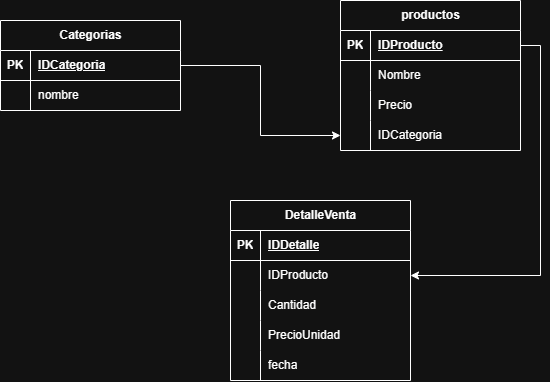

The diagram above was exported from draw.io. Its source (the exported page's mxGraphModel, read from the mxfile embedded in the PNG):
<mxGraphModel dx="1230" dy="681" grid="1" gridSize="10" guides="1" tooltips="1" connect="1" arrows="1" fold="1" page="1" pageScale="1" pageWidth="827" pageHeight="1169" math="0" shadow="0">
  <root>
    <mxCell id="0" />
    <mxCell id="1" parent="0" />
    <mxCell id="ild4lv-ghsM0cywzz1yF-1" parent="1" style="shape=table;startSize=30;container=1;collapsible=1;childLayout=tableLayout;fixedRows=1;rowLines=0;fontStyle=1;align=center;resizeLast=1;html=1;" value="Categorias" vertex="1">
      <mxGeometry height="90" width="180" x="80" y="320" as="geometry" />
    </mxCell>
    <mxCell id="ild4lv-ghsM0cywzz1yF-2" parent="ild4lv-ghsM0cywzz1yF-1" style="shape=tableRow;horizontal=0;startSize=0;swimlaneHead=0;swimlaneBody=0;fillColor=none;collapsible=0;dropTarget=0;points=[[0,0.5],[1,0.5]];portConstraint=eastwest;top=0;left=0;right=0;bottom=1;" value="" vertex="1">
      <mxGeometry height="30" width="180" y="30" as="geometry" />
    </mxCell>
    <mxCell id="ild4lv-ghsM0cywzz1yF-3" parent="ild4lv-ghsM0cywzz1yF-2" style="shape=partialRectangle;connectable=0;fillColor=none;top=0;left=0;bottom=0;right=0;fontStyle=1;overflow=hidden;whiteSpace=wrap;html=1;" value="PK" vertex="1">
      <mxGeometry height="30" width="30" as="geometry">
        <mxRectangle height="30" width="30" as="alternateBounds" />
      </mxGeometry>
    </mxCell>
    <mxCell id="ild4lv-ghsM0cywzz1yF-4" parent="ild4lv-ghsM0cywzz1yF-2" style="shape=partialRectangle;connectable=0;fillColor=none;top=0;left=0;bottom=0;right=0;align=left;spacingLeft=6;fontStyle=5;overflow=hidden;whiteSpace=wrap;html=1;" value="IDCategoria" vertex="1">
      <mxGeometry height="30" width="150" x="30" as="geometry">
        <mxRectangle height="30" width="150" as="alternateBounds" />
      </mxGeometry>
    </mxCell>
    <mxCell id="ild4lv-ghsM0cywzz1yF-5" parent="ild4lv-ghsM0cywzz1yF-1" style="shape=tableRow;horizontal=0;startSize=0;swimlaneHead=0;swimlaneBody=0;fillColor=none;collapsible=0;dropTarget=0;points=[[0,0.5],[1,0.5]];portConstraint=eastwest;top=0;left=0;right=0;bottom=0;" value="" vertex="1">
      <mxGeometry height="30" width="180" y="60" as="geometry" />
    </mxCell>
    <mxCell id="ild4lv-ghsM0cywzz1yF-6" parent="ild4lv-ghsM0cywzz1yF-5" style="shape=partialRectangle;connectable=0;fillColor=none;top=0;left=0;bottom=0;right=0;editable=1;overflow=hidden;whiteSpace=wrap;html=1;" value="" vertex="1">
      <mxGeometry height="30" width="30" as="geometry">
        <mxRectangle height="30" width="30" as="alternateBounds" />
      </mxGeometry>
    </mxCell>
    <mxCell id="ild4lv-ghsM0cywzz1yF-7" parent="ild4lv-ghsM0cywzz1yF-5" style="shape=partialRectangle;connectable=0;fillColor=none;top=0;left=0;bottom=0;right=0;align=left;spacingLeft=6;overflow=hidden;whiteSpace=wrap;html=1;" value="nombre" vertex="1">
      <mxGeometry height="30" width="150" x="30" as="geometry">
        <mxRectangle height="30" width="150" as="alternateBounds" />
      </mxGeometry>
    </mxCell>
    <mxCell id="ild4lv-ghsM0cywzz1yF-14" parent="1" style="shape=table;startSize=30;container=1;collapsible=1;childLayout=tableLayout;fixedRows=1;rowLines=0;fontStyle=1;align=center;resizeLast=1;html=1;" value="productos" vertex="1">
      <mxGeometry height="150" width="180" x="420" y="300" as="geometry" />
    </mxCell>
    <mxCell id="ild4lv-ghsM0cywzz1yF-15" parent="ild4lv-ghsM0cywzz1yF-14" style="shape=tableRow;horizontal=0;startSize=0;swimlaneHead=0;swimlaneBody=0;fillColor=none;collapsible=0;dropTarget=0;points=[[0,0.5],[1,0.5]];portConstraint=eastwest;top=0;left=0;right=0;bottom=1;" value="" vertex="1">
      <mxGeometry height="30" width="180" y="30" as="geometry" />
    </mxCell>
    <mxCell id="ild4lv-ghsM0cywzz1yF-16" parent="ild4lv-ghsM0cywzz1yF-15" style="shape=partialRectangle;connectable=0;fillColor=none;top=0;left=0;bottom=0;right=0;fontStyle=1;overflow=hidden;whiteSpace=wrap;html=1;" value="PK" vertex="1">
      <mxGeometry height="30" width="30" as="geometry">
        <mxRectangle height="30" width="30" as="alternateBounds" />
      </mxGeometry>
    </mxCell>
    <mxCell id="ild4lv-ghsM0cywzz1yF-17" parent="ild4lv-ghsM0cywzz1yF-15" style="shape=partialRectangle;connectable=0;fillColor=none;top=0;left=0;bottom=0;right=0;align=left;spacingLeft=6;fontStyle=5;overflow=hidden;whiteSpace=wrap;html=1;" value="IDProducto" vertex="1">
      <mxGeometry height="30" width="150" x="30" as="geometry">
        <mxRectangle height="30" width="150" as="alternateBounds" />
      </mxGeometry>
    </mxCell>
    <mxCell id="ild4lv-ghsM0cywzz1yF-18" parent="ild4lv-ghsM0cywzz1yF-14" style="shape=tableRow;horizontal=0;startSize=0;swimlaneHead=0;swimlaneBody=0;fillColor=none;collapsible=0;dropTarget=0;points=[[0,0.5],[1,0.5]];portConstraint=eastwest;top=0;left=0;right=0;bottom=0;" value="" vertex="1">
      <mxGeometry height="30" width="180" y="60" as="geometry" />
    </mxCell>
    <mxCell id="ild4lv-ghsM0cywzz1yF-19" parent="ild4lv-ghsM0cywzz1yF-18" style="shape=partialRectangle;connectable=0;fillColor=none;top=0;left=0;bottom=0;right=0;editable=1;overflow=hidden;whiteSpace=wrap;html=1;" value="" vertex="1">
      <mxGeometry height="30" width="30" as="geometry">
        <mxRectangle height="30" width="30" as="alternateBounds" />
      </mxGeometry>
    </mxCell>
    <mxCell id="ild4lv-ghsM0cywzz1yF-20" parent="ild4lv-ghsM0cywzz1yF-18" style="shape=partialRectangle;connectable=0;fillColor=none;top=0;left=0;bottom=0;right=0;align=left;spacingLeft=6;overflow=hidden;whiteSpace=wrap;html=1;" value="Nombre" vertex="1">
      <mxGeometry height="30" width="150" x="30" as="geometry">
        <mxRectangle height="30" width="150" as="alternateBounds" />
      </mxGeometry>
    </mxCell>
    <mxCell id="ild4lv-ghsM0cywzz1yF-21" parent="ild4lv-ghsM0cywzz1yF-14" style="shape=tableRow;horizontal=0;startSize=0;swimlaneHead=0;swimlaneBody=0;fillColor=none;collapsible=0;dropTarget=0;points=[[0,0.5],[1,0.5]];portConstraint=eastwest;top=0;left=0;right=0;bottom=0;" value="" vertex="1">
      <mxGeometry height="30" width="180" y="90" as="geometry" />
    </mxCell>
    <mxCell id="ild4lv-ghsM0cywzz1yF-22" parent="ild4lv-ghsM0cywzz1yF-21" style="shape=partialRectangle;connectable=0;fillColor=none;top=0;left=0;bottom=0;right=0;editable=1;overflow=hidden;whiteSpace=wrap;html=1;" value="" vertex="1">
      <mxGeometry height="30" width="30" as="geometry">
        <mxRectangle height="30" width="30" as="alternateBounds" />
      </mxGeometry>
    </mxCell>
    <mxCell id="ild4lv-ghsM0cywzz1yF-23" parent="ild4lv-ghsM0cywzz1yF-21" style="shape=partialRectangle;connectable=0;fillColor=none;top=0;left=0;bottom=0;right=0;align=left;spacingLeft=6;overflow=hidden;whiteSpace=wrap;html=1;" value="Precio" vertex="1">
      <mxGeometry height="30" width="150" x="30" as="geometry">
        <mxRectangle height="30" width="150" as="alternateBounds" />
      </mxGeometry>
    </mxCell>
    <mxCell id="ild4lv-ghsM0cywzz1yF-45" parent="ild4lv-ghsM0cywzz1yF-14" style="shape=tableRow;horizontal=0;startSize=0;swimlaneHead=0;swimlaneBody=0;fillColor=none;collapsible=0;dropTarget=0;points=[[0,0.5],[1,0.5]];portConstraint=eastwest;top=0;left=0;right=0;bottom=0;" value="" vertex="1">
      <mxGeometry height="30" width="180" y="120" as="geometry" />
    </mxCell>
    <mxCell id="ild4lv-ghsM0cywzz1yF-46" parent="ild4lv-ghsM0cywzz1yF-45" style="shape=partialRectangle;connectable=0;fillColor=none;top=0;left=0;bottom=0;right=0;editable=1;overflow=hidden;whiteSpace=wrap;html=1;" value="" vertex="1">
      <mxGeometry height="30" width="30" as="geometry">
        <mxRectangle height="30" width="30" as="alternateBounds" />
      </mxGeometry>
    </mxCell>
    <mxCell id="ild4lv-ghsM0cywzz1yF-47" parent="ild4lv-ghsM0cywzz1yF-45" style="shape=partialRectangle;connectable=0;fillColor=none;top=0;left=0;bottom=0;right=0;align=left;spacingLeft=6;overflow=hidden;whiteSpace=wrap;html=1;" value="IDCategoria" vertex="1">
      <mxGeometry height="30" width="150" x="30" as="geometry">
        <mxRectangle height="30" width="150" as="alternateBounds" />
      </mxGeometry>
    </mxCell>
    <mxCell id="ild4lv-ghsM0cywzz1yF-27" parent="1" style="shape=table;startSize=30;container=1;collapsible=1;childLayout=tableLayout;fixedRows=1;rowLines=0;fontStyle=1;align=center;resizeLast=1;html=1;" value="DetalleVenta" vertex="1">
      <mxGeometry height="180" width="180" x="310" y="500" as="geometry" />
    </mxCell>
    <mxCell id="ild4lv-ghsM0cywzz1yF-28" parent="ild4lv-ghsM0cywzz1yF-27" style="shape=tableRow;horizontal=0;startSize=0;swimlaneHead=0;swimlaneBody=0;fillColor=none;collapsible=0;dropTarget=0;points=[[0,0.5],[1,0.5]];portConstraint=eastwest;top=0;left=0;right=0;bottom=1;" value="" vertex="1">
      <mxGeometry height="30" width="180" y="30" as="geometry" />
    </mxCell>
    <mxCell id="ild4lv-ghsM0cywzz1yF-29" parent="ild4lv-ghsM0cywzz1yF-28" style="shape=partialRectangle;connectable=0;fillColor=none;top=0;left=0;bottom=0;right=0;fontStyle=1;overflow=hidden;whiteSpace=wrap;html=1;" value="PK" vertex="1">
      <mxGeometry height="30" width="30" as="geometry">
        <mxRectangle height="30" width="30" as="alternateBounds" />
      </mxGeometry>
    </mxCell>
    <mxCell id="ild4lv-ghsM0cywzz1yF-30" parent="ild4lv-ghsM0cywzz1yF-28" style="shape=partialRectangle;connectable=0;fillColor=none;top=0;left=0;bottom=0;right=0;align=left;spacingLeft=6;fontStyle=5;overflow=hidden;whiteSpace=wrap;html=1;" value="IDDetalle" vertex="1">
      <mxGeometry height="30" width="150" x="30" as="geometry">
        <mxRectangle height="30" width="150" as="alternateBounds" />
      </mxGeometry>
    </mxCell>
    <mxCell id="ild4lv-ghsM0cywzz1yF-31" parent="ild4lv-ghsM0cywzz1yF-27" style="shape=tableRow;horizontal=0;startSize=0;swimlaneHead=0;swimlaneBody=0;fillColor=none;collapsible=0;dropTarget=0;points=[[0,0.5],[1,0.5]];portConstraint=eastwest;top=0;left=0;right=0;bottom=0;" value="" vertex="1">
      <mxGeometry height="30" width="180" y="60" as="geometry" />
    </mxCell>
    <mxCell id="ild4lv-ghsM0cywzz1yF-32" parent="ild4lv-ghsM0cywzz1yF-31" style="shape=partialRectangle;connectable=0;fillColor=none;top=0;left=0;bottom=0;right=0;editable=1;overflow=hidden;whiteSpace=wrap;html=1;" value="" vertex="1">
      <mxGeometry height="30" width="30" as="geometry">
        <mxRectangle height="30" width="30" as="alternateBounds" />
      </mxGeometry>
    </mxCell>
    <mxCell id="ild4lv-ghsM0cywzz1yF-33" parent="ild4lv-ghsM0cywzz1yF-31" style="shape=partialRectangle;connectable=0;fillColor=none;top=0;left=0;bottom=0;right=0;align=left;spacingLeft=6;overflow=hidden;whiteSpace=wrap;html=1;" value="IDProducto" vertex="1">
      <mxGeometry height="30" width="150" x="30" as="geometry">
        <mxRectangle height="30" width="150" as="alternateBounds" />
      </mxGeometry>
    </mxCell>
    <mxCell id="ild4lv-ghsM0cywzz1yF-34" parent="ild4lv-ghsM0cywzz1yF-27" style="shape=tableRow;horizontal=0;startSize=0;swimlaneHead=0;swimlaneBody=0;fillColor=none;collapsible=0;dropTarget=0;points=[[0,0.5],[1,0.5]];portConstraint=eastwest;top=0;left=0;right=0;bottom=0;" value="" vertex="1">
      <mxGeometry height="30" width="180" y="90" as="geometry" />
    </mxCell>
    <mxCell id="ild4lv-ghsM0cywzz1yF-35" parent="ild4lv-ghsM0cywzz1yF-34" style="shape=partialRectangle;connectable=0;fillColor=none;top=0;left=0;bottom=0;right=0;editable=1;overflow=hidden;whiteSpace=wrap;html=1;" value="" vertex="1">
      <mxGeometry height="30" width="30" as="geometry">
        <mxRectangle height="30" width="30" as="alternateBounds" />
      </mxGeometry>
    </mxCell>
    <mxCell id="ild4lv-ghsM0cywzz1yF-36" parent="ild4lv-ghsM0cywzz1yF-34" style="shape=partialRectangle;connectable=0;fillColor=none;top=0;left=0;bottom=0;right=0;align=left;spacingLeft=6;overflow=hidden;whiteSpace=wrap;html=1;" value="Cantidad" vertex="1">
      <mxGeometry height="30" width="150" x="30" as="geometry">
        <mxRectangle height="30" width="150" as="alternateBounds" />
      </mxGeometry>
    </mxCell>
    <mxCell id="ild4lv-ghsM0cywzz1yF-37" parent="ild4lv-ghsM0cywzz1yF-27" style="shape=tableRow;horizontal=0;startSize=0;swimlaneHead=0;swimlaneBody=0;fillColor=none;collapsible=0;dropTarget=0;points=[[0,0.5],[1,0.5]];portConstraint=eastwest;top=0;left=0;right=0;bottom=0;" value="" vertex="1">
      <mxGeometry height="30" width="180" y="120" as="geometry" />
    </mxCell>
    <mxCell id="ild4lv-ghsM0cywzz1yF-38" parent="ild4lv-ghsM0cywzz1yF-37" style="shape=partialRectangle;connectable=0;fillColor=none;top=0;left=0;bottom=0;right=0;editable=1;overflow=hidden;whiteSpace=wrap;html=1;" value="" vertex="1">
      <mxGeometry height="30" width="30" as="geometry">
        <mxRectangle height="30" width="30" as="alternateBounds" />
      </mxGeometry>
    </mxCell>
    <mxCell id="ild4lv-ghsM0cywzz1yF-39" parent="ild4lv-ghsM0cywzz1yF-37" style="shape=partialRectangle;connectable=0;fillColor=none;top=0;left=0;bottom=0;right=0;align=left;spacingLeft=6;overflow=hidden;whiteSpace=wrap;html=1;" value="PrecioUnidad" vertex="1">
      <mxGeometry height="30" width="150" x="30" as="geometry">
        <mxRectangle height="30" width="150" as="alternateBounds" />
      </mxGeometry>
    </mxCell>
    <mxCell id="ild4lv-ghsM0cywzz1yF-40" parent="ild4lv-ghsM0cywzz1yF-27" style="shape=tableRow;horizontal=0;startSize=0;swimlaneHead=0;swimlaneBody=0;fillColor=none;collapsible=0;dropTarget=0;points=[[0,0.5],[1,0.5]];portConstraint=eastwest;top=0;left=0;right=0;bottom=0;" value="" vertex="1">
      <mxGeometry height="30" width="180" y="150" as="geometry" />
    </mxCell>
    <mxCell id="ild4lv-ghsM0cywzz1yF-41" parent="ild4lv-ghsM0cywzz1yF-40" style="shape=partialRectangle;connectable=0;fillColor=none;top=0;left=0;bottom=0;right=0;editable=1;overflow=hidden;whiteSpace=wrap;html=1;" value="" vertex="1">
      <mxGeometry height="30" width="30" as="geometry">
        <mxRectangle height="30" width="30" as="alternateBounds" />
      </mxGeometry>
    </mxCell>
    <mxCell id="ild4lv-ghsM0cywzz1yF-42" parent="ild4lv-ghsM0cywzz1yF-40" style="shape=partialRectangle;connectable=0;fillColor=none;top=0;left=0;bottom=0;right=0;align=left;spacingLeft=6;overflow=hidden;whiteSpace=wrap;html=1;" value="fecha" vertex="1">
      <mxGeometry height="30" width="150" x="30" as="geometry">
        <mxRectangle height="30" width="150" as="alternateBounds" />
      </mxGeometry>
    </mxCell>
    <mxCell id="ild4lv-ghsM0cywzz1yF-43" edge="1" parent="1" source="ild4lv-ghsM0cywzz1yF-2" style="edgeStyle=orthogonalEdgeStyle;rounded=0;orthogonalLoop=1;jettySize=auto;html=1;exitX=1;exitY=0.5;exitDx=0;exitDy=0;entryX=0;entryY=0.5;entryDx=0;entryDy=0;" target="ild4lv-ghsM0cywzz1yF-45">
      <mxGeometry relative="1" as="geometry" />
    </mxCell>
    <mxCell id="ild4lv-ghsM0cywzz1yF-48" edge="1" parent="1" source="ild4lv-ghsM0cywzz1yF-15" style="edgeStyle=orthogonalEdgeStyle;rounded=0;orthogonalLoop=1;jettySize=auto;html=1;exitX=1;exitY=0.5;exitDx=0;exitDy=0;entryX=1;entryY=0.5;entryDx=0;entryDy=0;" target="ild4lv-ghsM0cywzz1yF-31">
      <mxGeometry relative="1" as="geometry" />
    </mxCell>
  </root>
</mxGraphModel>